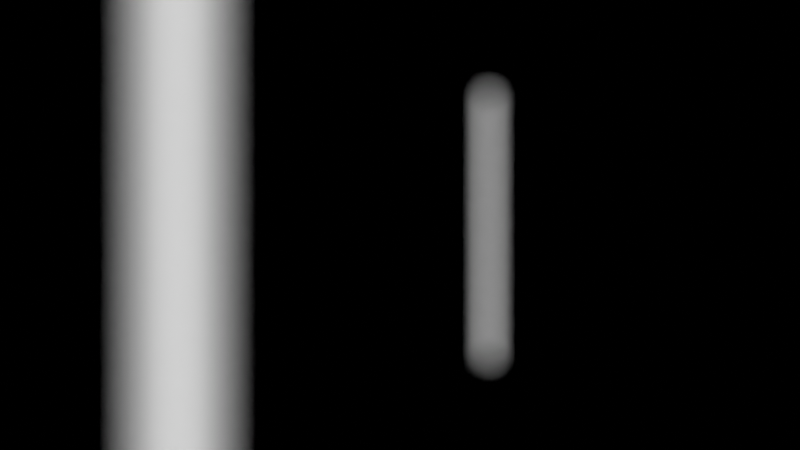 # Source: ch09_09_dof_focus_between.blend  (saved by Blender 5.3.31; exported with 4.5.12 LTS)
import bpy
from mathutils import Matrix  # noqa: F401  (used for matrix-valued properties, if any)

bpy.ops.wm.read_factory_settings(use_empty=True)
scene = bpy.context.scene
scene.name = 'SC_DOF'

# ---- materials (node trees are filled in below, after node groups)
mat_ma_near = bpy.data.materials.new('MA_Near')
mat_ma_far = bpy.data.materials.new('MA_Far')

# ---- material node trees
mat_ma_near.use_nodes = True; mat_ma_near.node_tree.nodes.clear()
_N = mat_ma_near.node_tree.nodes; _L = mat_ma_near.node_tree.links
n0 = _N.new('ShaderNodeEmission'); n0.name = 'Emission'; n0.location = (0, 0)
n1 = _N.new('ShaderNodeOutputMaterial'); n1.name = 'Material Output'; n1.location = (0, 0)
_L.new(n0.outputs[0], n1.inputs[0])
n1.is_active_output = True
mat_ma_far.use_nodes = True; mat_ma_far.node_tree.nodes.clear()
_N = mat_ma_far.node_tree.nodes; _L = mat_ma_far.node_tree.links
n0 = _N.new('ShaderNodeEmission'); n0.name = 'Emission'; n0.location = (0, 0)
n1 = _N.new('ShaderNodeOutputMaterial'); n1.name = 'Material Output'; n1.location = (0, 0)
_L.new(n0.outputs[0], n1.inputs[0])
n1.is_active_output = True

# ---- world
world_wo_black = bpy.data.worlds.new('WO_Black'); scene.world = world_wo_black
world_wo_black.use_nodes = True; world_wo_black.node_tree.nodes.clear()
_N = world_wo_black.node_tree.nodes; _L = world_wo_black.node_tree.links
n0 = _N.new('ShaderNodeBackground'); n0.name = 'Background'; n0.location = (-200, 100)
n0.inputs[0].default_value = (0.0, 0.0, 0.0, 1.0)
n1 = _N.new('ShaderNodeOutputWorld'); n1.name = 'World Output'; n1.location = (200, 100)
_L.new(n0.outputs[0], n1.inputs[0])
n1.is_active_output = True

# ---- cameras
cam_cam = bpy.data.cameras.new('CAM')
cam_cam.lens = 200.0
cam_cam.dof.use_dof = True
cam_cam.dof.focus_distance = 12.0
cam_cam.dof.aperture_fstop = 1.0

# ---- meshes
me_me_near = bpy.data.meshes.new('ME_Near')
me_me_near.from_pydata([(0.0, 0.03, -0.9), (0.0, 0.03, 0.9), (0.01148, 0.02772, -0.9), (0.01148, 0.02772, 0.9), (0.02121, 0.02121, -0.9), (0.02121, 0.02121, 0.9), (0.02772, 0.01148, -0.9), (0.02772, 0.01148, 0.9), (0.03, 0.0, -0.9), (0.03, 0.0, 0.9), (0.02772, -0.01148, -0.9), (0.02772, -0.01148, 0.9), (0.02121, -0.02121, -0.9), (0.02121, -0.02121, 0.9), (0.01148, -0.02772, -0.9), (0.01148, -0.02772, 0.9), (0.0, -0.03, -0.9), (0.0, -0.03, 0.9), (-0.01148, -0.02772, -0.9), (-0.01148, -0.02772, 0.9), (-0.02121, -0.02121, -0.9), (-0.02121, -0.02121, 0.9), (-0.02772, -0.01148, -0.9), (-0.02772, -0.01148, 0.9), (-0.03, 0.0, -0.9), (-0.03, 0.0, 0.9), (-0.02772, 0.01148, -0.9), (-0.02772, 0.01148, 0.9), (-0.02121, 0.02121, -0.9), (-0.02121, 0.02121, 0.9), (-0.01148, 0.02772, -0.9), (-0.01148, 0.02772, 0.9)], [], [(0, 1, 3, 2), (2, 3, 5, 4), (4, 5, 7, 6), (6, 7, 9, 8), (8, 9, 11, 10), (10, 11, 13, 12), (12, 13, 15, 14), (14, 15, 17, 16), (16, 17, 19, 18), (18, 19, 21, 20), (20, 21, 23, 22), (22, 23, 25, 24), (24, 25, 27, 26), (26, 27, 29, 28), (3, 1, 31, 29, 27, 25, 23, 21, 19, 17, 15, 13, 11, 9, 7, 5), (28, 29, 31, 30), (30, 31, 1, 0), (0, 2, 4, 6, 8, 10, 12, 14, 16, 18, 20, 22, 24, 26, 28, 30)])
me_me_near.materials.append(mat_ma_near)
me_me_near.update()
me_me_far = bpy.data.meshes.new('ME_Far')
me_me_far.from_pydata([(0.0, 0.03, -0.9), (0.0, 0.03, 0.9), (0.01148, 0.02772, -0.9), (0.01148, 0.02772, 0.9), (0.02121, 0.02121, -0.9), (0.02121, 0.02121, 0.9), (0.02772, 0.01148, -0.9), (0.02772, 0.01148, 0.9), (0.03, 0.0, -0.9), (0.03, 0.0, 0.9), (0.02772, -0.01148, -0.9), (0.02772, -0.01148, 0.9), (0.02121, -0.02121, -0.9), (0.02121, -0.02121, 0.9), (0.01148, -0.02772, -0.9), (0.01148, -0.02772, 0.9), (0.0, -0.03, -0.9), (0.0, -0.03, 0.9), (-0.01148, -0.02772, -0.9), (-0.01148, -0.02772, 0.9), (-0.02121, -0.02121, -0.9), (-0.02121, -0.02121, 0.9), (-0.02772, -0.01148, -0.9), (-0.02772, -0.01148, 0.9), (-0.03, 0.0, -0.9), (-0.03, 0.0, 0.9), (-0.02772, 0.01148, -0.9), (-0.02772, 0.01148, 0.9), (-0.02121, 0.02121, -0.9), (-0.02121, 0.02121, 0.9), (-0.01148, 0.02772, -0.9), (-0.01148, 0.02772, 0.9)], [], [(0, 1, 3, 2), (2, 3, 5, 4), (4, 5, 7, 6), (6, 7, 9, 8), (8, 9, 11, 10), (10, 11, 13, 12), (12, 13, 15, 14), (14, 15, 17, 16), (16, 17, 19, 18), (18, 19, 21, 20), (20, 21, 23, 22), (22, 23, 25, 24), (24, 25, 27, 26), (26, 27, 29, 28), (3, 1, 31, 29, 27, 25, 23, 21, 19, 17, 15, 13, 11, 9, 7, 5), (28, 29, 31, 30), (30, 31, 1, 0), (0, 2, 4, 6, 8, 10, 12, 14, 16, 18, 20, 22, 24, 26, 28, 30)])
me_me_far.materials.append(mat_ma_far)
me_me_far.update()

# ---- objects
ob_near = bpy.data.objects.new('Near', me_me_near)
ob_far = bpy.data.objects.new('Far', me_me_far)
ob_cam = bpy.data.objects.new('CAM', cam_cam)

# ---- transforms, parenting, visibility, modifiers, constraints
ob_near.location = (-0.25, 5.0, 0.9)
ob_far.location = (0.6, 30.0, 0.9)
ob_cam.location = (0.0, 0.0, 0.9)
ob_cam.rotation_euler = (1.571, 0.0, 0.0)

# ---- collection membership
scene.collection.objects.link(ob_near)
scene.collection.objects.link(ob_far)
scene.collection.objects.link(ob_cam)

# ---- scene / render settings (as saved in the file)
scene.camera = ob_cam
scene.frame_start = 1; scene.frame_end = 250; scene.frame_set(1)
scene.render.engine = 'CYCLES'
scene.render.resolution_x = 320
scene.render.resolution_y = 180
scene.render.bake_bias = 0.0
scene.render.bake_samples = 0
scene.render.compositor_device = 'GPU'
scene.cycles.use_denoising = False
scene.cycles.samples = 32
scene.eevee.use_volume_custom_range = False
scene.eevee.fast_gi_thickness_near = 0.1
scene.eevee.fast_gi_thickness_far = 0.0
scene.eevee.ray_tracing_options.screen_trace_thickness = 0.1
scene.view_settings.view_transform = 'Standard'
bpy.context.view_layer.update()

